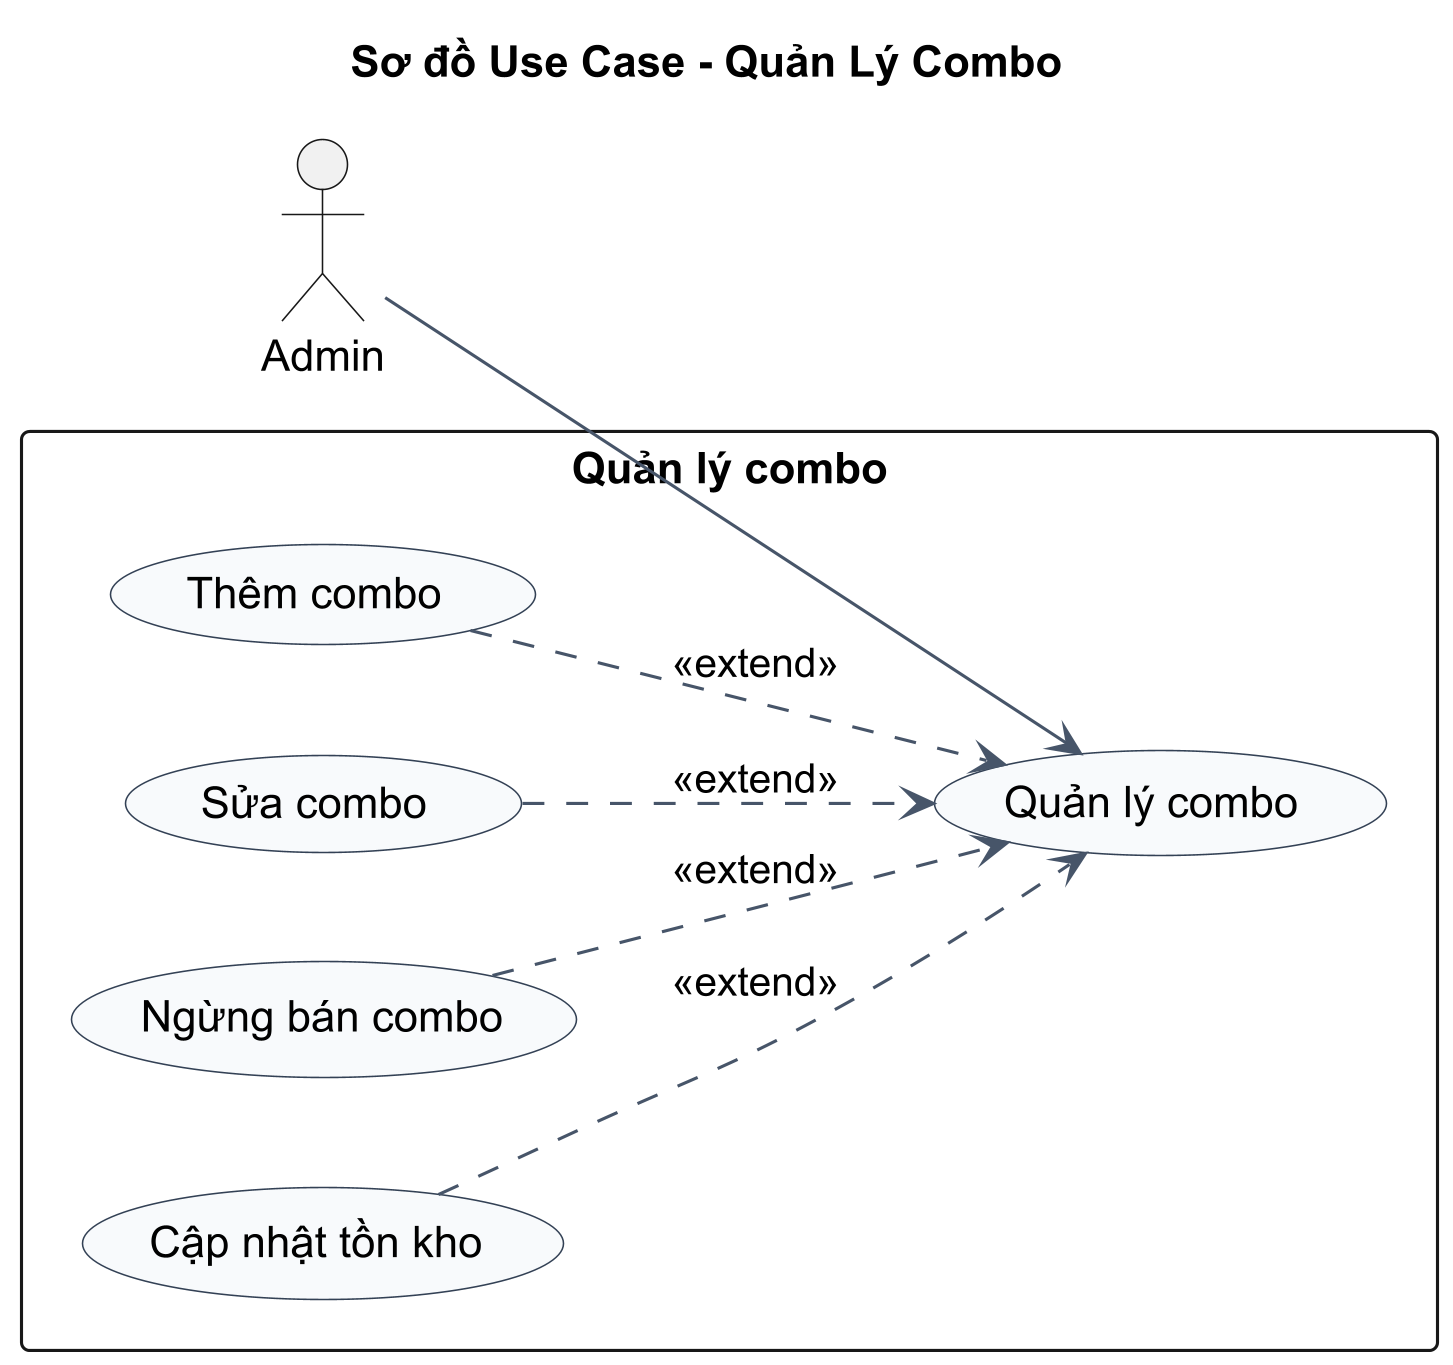

The diagram above was rendered by PlantUML. Its source (embedded in the PNG):
@startuml
skinparamlocked dpi 300
title Sơ đồ Use Case - Quản Lý Combo
left to right direction
skinparam shadowing false
skinparam packageStyle rectangle
skinparam usecase {
  BackgroundColor #F8FAFC
  BorderColor #334155
  ArrowColor #475569
}

actor "Admin" as Admin

rectangle "Quản lý combo" {
  usecase "Quản lý combo" as UC_Main
  usecase "Thêm combo" as UC_Add
  usecase "Sửa combo" as UC_Edit
  usecase "Ngừng bán combo" as UC_Stop
  usecase "Cập nhật tồn kho" as UC_Stock
}

Admin --> UC_Main

UC_Add ..> UC_Main : <<extend>>
UC_Edit ..> UC_Main : <<extend>>
UC_Stop ..> UC_Main : <<extend>>
UC_Stock ..> UC_Main : <<extend>>
@enduml